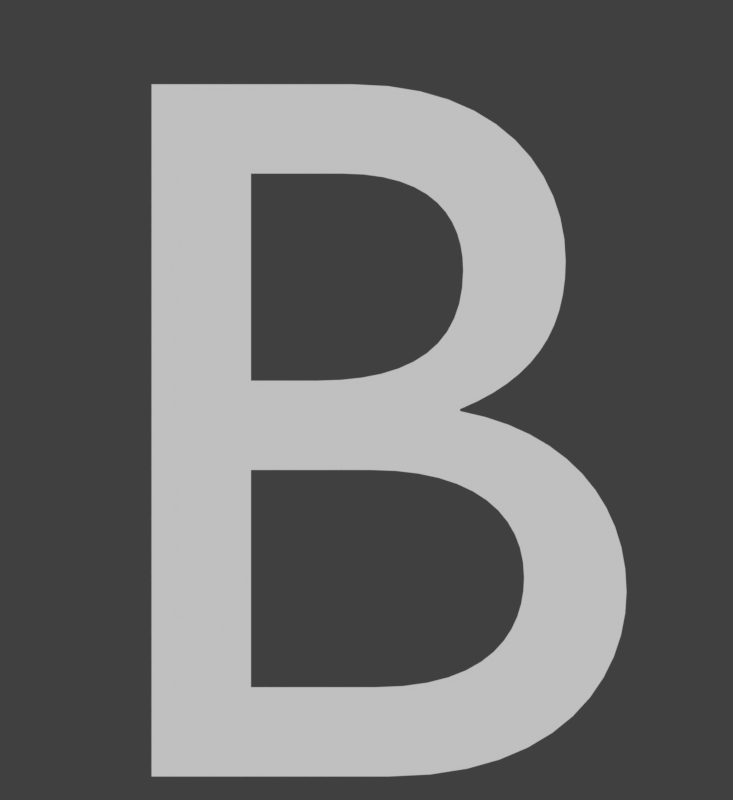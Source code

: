 # Source: ranking_grades.rendermarker.blend  (saved by Blender 2.79.0; exported with 4.5.12 LTS)
import bpy
from mathutils import Matrix  # noqa: F401  (used for matrix-valued properties, if any)

bpy.ops.wm.read_factory_settings(use_empty=True)
scene = bpy.context.scene
scene.name = 'ranking grades (normal)'

# ---- collections
col_collection_1 = bpy.data.collections.new('Collection 1'); scene.collection.children.link(col_collection_1)

# ---- materials (node trees are filled in below, after node groups)
mat_black__75trans = bpy.data.materials.new('black-.75trans')
mat_black__75trans.alpha_threshold = 0.0
mat_black__75trans.roughness = 0.5
mat_black__25trans = bpy.data.materials.new('black-.25trans')
mat_black__25trans.alpha_threshold = 0.0
mat_black__25trans.roughness = 0.5
mat_rank_xh = bpy.data.materials.new('rank-xh')
mat_rank_xh_1 = bpy.data.materials.new('rank-xh')
mat_rank_xh_1.alpha_threshold = 0.0
mat_rank_xh_1.roughness = 0.5
mat_gold = bpy.data.materials.new('gold')
mat_gold.alpha_threshold = 0.0
mat_gold.roughness = 0.5
mat_gold_1 = bpy.data.materials.new('gold')
mat_lightgreen = bpy.data.materials.new('lightgreen')
mat_lightblue = bpy.data.materials.new('lightblue')
mat_sliderborderpurpledark = bpy.data.materials.new('sliderborderpurpledark')
mat_darkred = bpy.data.materials.new('darkred')

# ---- material node trees
mat_black__75trans.use_nodes = True; mat_black__75trans.node_tree.nodes.clear()
_N = mat_black__75trans.node_tree.nodes; _L = mat_black__75trans.node_tree.links
n0 = _N.new('ShaderNodeOutputMaterial'); n0.name = 'Material Output'; n0.location = (300, 300)
n1 = _N.new('ShaderNodeMixShader'); n1.name = 'Mix Shader'; n1.location = (10, 300)
n1.inputs[0].default_value = 0.75
n2 = _N.new('ShaderNodeEmission'); n2.name = 'Emission'; n2.location = (-180, 200)
n2.inputs[0].default_value = (0.0, 0.0, 0.0, 1.0)
n3 = _N.new('ShaderNodeBsdfTransparent'); n3.name = 'Transparent BSDF'; n3.location = (-180, 100)
_L.new(n1.outputs[0], n0.inputs[0])
_L.new(n2.outputs[0], n1.inputs[1])
_L.new(n3.outputs[0], n1.inputs[2])
n0.is_active_output = True
mat_black__25trans.use_nodes = True; mat_black__25trans.node_tree.nodes.clear()
_N = mat_black__25trans.node_tree.nodes; _L = mat_black__25trans.node_tree.links
n0 = _N.new('ShaderNodeOutputMaterial'); n0.name = 'Material Output'; n0.location = (300, 300)
n1 = _N.new('ShaderNodeMixShader'); n1.name = 'Mix Shader'; n1.location = (10, 300)
n1.inputs[0].default_value = 0.25
n2 = _N.new('ShaderNodeEmission'); n2.name = 'Emission'; n2.location = (-180, 200)
n2.inputs[0].default_value = (0.0, 0.0, 0.0, 1.0)
n3 = _N.new('ShaderNodeBsdfTransparent'); n3.name = 'Transparent BSDF'; n3.location = (-180, 100)
_L.new(n1.outputs[0], n0.inputs[0])
_L.new(n2.outputs[0], n1.inputs[1])
_L.new(n3.outputs[0], n1.inputs[2])
n0.is_active_output = True
mat_rank_xh_1.use_nodes = True; mat_rank_xh_1.node_tree.nodes.clear()
_N = mat_rank_xh_1.node_tree.nodes; _L = mat_rank_xh_1.node_tree.links
n0 = _N.new('ShaderNodeOutputMaterial'); n0.name = 'Material Output'; n0.location = (300, 300)
n1 = _N.new('ShaderNodeEmission'); n1.name = 'Emission'; n1.location = (10, 300)
n1.inputs[0].default_value = (0.1733, 0.1464, 0.1464, 1.0)
_L.new(n1.outputs[0], n0.inputs[0])
n0.is_active_output = True
mat_gold.use_nodes = True; mat_gold.node_tree.nodes.clear()
_N = mat_gold.node_tree.nodes; _L = mat_gold.node_tree.links
n0 = _N.new('ShaderNodeOutputMaterial'); n0.name = 'Material Output'; n0.location = (300, 300)
n1 = _N.new('ShaderNodeEmission'); n1.name = 'Emission'; n1.location = (10, 300)
n1.inputs[0].default_value = (0.281, 0.1752, 0.05222, 1.0)
_L.new(n1.outputs[0], n0.inputs[0])
n0.is_active_output = True

# ---- world
world_world_001 = bpy.data.worlds.new('World.001'); scene.world = world_world_001
world_world_001.color = (0.05088, 0.05088, 0.05088)
world_world_001.use_sun_shadow = False
world_world_001.sun_shadow_jitter_overblur = 0.0
world_world_001.cycles.sampling_method = 'MANUAL'

# ---- cameras
cam_camera_046 = bpy.data.cameras.new('Camera.046')
cam_camera_046.type = 'ORTHO'
cam_camera_046.clip_end = 100.0
cam_camera_046.lens = 35.0
cam_camera_046.sensor_width = 32.0
cam_camera_046.sensor_height = 18.0
cam_camera_046.ortho_scale = 1.2
cam_camera_046.dof.focus_distance = 0.0
cam_camera_044 = bpy.data.cameras.new('Camera.044')
cam_camera_044.type = 'ORTHO'
cam_camera_044.clip_end = 100.0
cam_camera_044.lens = 35.0
cam_camera_044.sensor_width = 32.0
cam_camera_044.sensor_height = 18.0
cam_camera_044.ortho_scale = 1.2
cam_camera_044.dof.focus_distance = 0.0
cam_camera_040 = bpy.data.cameras.new('Camera.040')
cam_camera_040.type = 'ORTHO'
cam_camera_040.clip_end = 100.0
cam_camera_040.lens = 35.0
cam_camera_040.sensor_width = 32.0
cam_camera_040.sensor_height = 18.0
cam_camera_040.ortho_scale = 1.2
cam_camera_040.dof.focus_distance = 0.0
cam_camera_006 = bpy.data.cameras.new('Camera.006')
cam_camera_006.type = 'ORTHO'
cam_camera_006.clip_end = 100.0
cam_camera_006.lens = 35.0
cam_camera_006.sensor_width = 32.0
cam_camera_006.sensor_height = 18.0
cam_camera_006.ortho_scale = 1.2
cam_camera_006.dof.focus_distance = 0.0
cam_camera_007 = bpy.data.cameras.new('Camera.007')
cam_camera_007.type = 'ORTHO'
cam_camera_007.clip_end = 100.0
cam_camera_007.lens = 35.0
cam_camera_007.sensor_width = 32.0
cam_camera_007.sensor_height = 18.0
cam_camera_007.ortho_scale = 1.2
cam_camera_007.dof.focus_distance = 0.0
cam_camera_008 = bpy.data.cameras.new('Camera.008')
cam_camera_008.type = 'ORTHO'
cam_camera_008.clip_end = 100.0
cam_camera_008.lens = 35.0
cam_camera_008.sensor_width = 32.0
cam_camera_008.sensor_height = 18.0
cam_camera_008.ortho_scale = 1.2
cam_camera_008.dof.focus_distance = 0.0
cam_camera_009 = bpy.data.cameras.new('Camera.009')
cam_camera_009.type = 'ORTHO'
cam_camera_009.clip_end = 100.0
cam_camera_009.lens = 35.0
cam_camera_009.sensor_width = 32.0
cam_camera_009.sensor_height = 18.0
cam_camera_009.ortho_scale = 1.2
cam_camera_009.dof.focus_distance = 0.0
cam_camera_010 = bpy.data.cameras.new('Camera.010')
cam_camera_010.type = 'ORTHO'
cam_camera_010.clip_end = 100.0
cam_camera_010.lens = 35.0
cam_camera_010.sensor_width = 32.0
cam_camera_010.sensor_height = 18.0
cam_camera_010.ortho_scale = 1.2
cam_camera_010.dof.focus_distance = 0.0

# ---- meshes
me_circle_021 = bpy.data.meshes.new('Circle.021')
me_circle_021.from_pydata([(-1.084, -1.396, 0.0), (-1.269, -1.211, 0.0), (-1.125, -1.392, 0.0), (-1.164, -1.378, 0.0), (-1.199, -1.356, 0.0), (-1.228, -1.327, 0.0), (-1.25, -1.291, 0.0), (-1.264, -1.252, 0.0), (1.269, -1.211, 0.0), (1.084, -1.396, 0.0), (1.264, -1.252, 0.0), (1.25, -1.291, 0.0), (1.228, -1.327, 0.0), (1.199, -1.356, 0.0), (1.164, -1.378, 0.0), (1.125, -1.392, 0.0), (-1.269, 1.199, 0.0), (-1.084, 1.385, 0.0), (-1.264, 1.241, 0.0), (-1.25, 1.28, 0.0), (-1.228, 1.315, 0.0), (-1.199, 1.344, 0.0), (-1.164, 1.366, 0.0), (-1.125, 1.38, 0.0), (1.084, 1.385, 0.0), (1.269, 1.199, 0.0), (1.125, 1.38, 0.0), (1.164, 1.366, 0.0), (1.199, 1.344, 0.0), (1.228, 1.315, 0.0), (1.25, 1.28, 0.0), (1.264, 1.241, 0.0), (1.109, 1.312, 0.0), (1.08, 1.315, 0.0), (1.134, 1.303, 0.0), (1.155, 1.29, 0.0), (1.174, 1.271, 0.0), (1.187, 1.25, 0.0), (1.196, 1.225, 0.0), (1.199, 1.196, 0.0), (1.08, -1.327, 0.0), (1.109, -1.324, 0.0), (1.134, -1.315, 0.0), (1.155, -1.301, 0.0), (1.174, -1.283, 0.0), (1.187, -1.261, 0.0), (1.196, -1.237, 0.0), (1.199, -1.207, 0.0), (-1.109, -1.324, 0.0), (-1.08, -1.327, 0.0), (-1.134, -1.315, 0.0), (-1.155, -1.301, 0.0), (-1.174, -1.283, 0.0), (-1.187, -1.261, 0.0), (-1.196, -1.237, 0.0), (-1.199, -1.207, 0.0), (-1.08, 1.315, 0.0), (-1.109, 1.312, 0.0), (-1.134, 1.303, 0.0), (-1.155, 1.29, 0.0), (-1.174, 1.271, 0.0), (-1.187, 1.25, 0.0), (-1.196, 1.225, 0.0), (-1.199, 1.196, 0.0)], [], [(49, 48, 50, 51, 52, 53, 54, 55, 63, 62, 61, 60, 59, 58, 57, 56, 33, 32, 34, 35, 36, 37, 38, 39, 47, 46, 45, 44, 43, 42, 41, 40), (32, 33, 24, 26), (34, 32, 26, 27), (35, 34, 27, 28), (36, 35, 28, 29), (37, 36, 29, 30), (38, 37, 30, 31), (39, 38, 31, 25), (40, 41, 15, 9), (41, 42, 14, 15), (42, 43, 13, 14), (43, 44, 12, 13), (44, 45, 11, 12), (45, 46, 10, 11), (46, 47, 8, 10), (48, 49, 0, 2), (50, 48, 2, 3), (51, 50, 3, 4), (52, 51, 4, 5), (53, 52, 5, 6), (54, 53, 6, 7), (55, 54, 7, 1), (56, 57, 23, 17), (57, 58, 22, 23), (58, 59, 21, 22), (59, 60, 20, 21), (60, 61, 19, 20), (61, 62, 18, 19), (62, 63, 16, 18), (49, 40, 9, 0), (63, 55, 1, 16), (33, 56, 17, 24), (47, 39, 25, 8)])
me_circle_021.polygons.foreach_set('material_index', [0, 1, 1, 1, 1, 1, 1, 1, 1, 1, 1, 1, 1, 1, 1, 1, 1, 1, 1, 1, 1, 1, 1, 1, 1, 1, 1, 1, 1, 1, 1, 1, 1])
me_circle_021.materials.append(mat_black__75trans)
me_circle_021.materials.append(mat_black__25trans)
me_circle_021.use_remesh_preserve_volume = False
me_circle_021.use_remesh_preserve_attributes = False
me_circle_021.use_mirror_vertex_groups = False
me_circle_021.update()

# ---- curves / text
txt_text_039 = bpy.data.curves.new('Text.039', 'FONT')
txt_text_039.dimensions = '2D'
txt_text_039.body = 'S'
txt_text_039.materials.append(mat_rank_xh)
txt_text_039.use_path_clamp = True
txt_text_039.bevel_resolution = 0
txt_text_039.align_x = 'CENTER'
txt_text_039.align_y = 'CENTER'
txt_text_039.size = 1.85
txt_text_039.space_line = 0.53
txt_text_003 = bpy.data.curves.new('Text.003', 'FONT')
txt_text_003.dimensions = '2D'
txt_text_003.body = 'S'
txt_text_003.materials.append(mat_rank_xh)
txt_text_003.use_path_clamp = True
txt_text_003.bevel_resolution = 0
txt_text_003.align_x = 'CENTER'
txt_text_003.align_y = 'CENTER'
txt_text_003.size = 1.85
txt_text_003.space_line = 0.53
txt_text_002 = bpy.data.curves.new('Text.002', 'FONT')
txt_text_002.dimensions = '2D'
txt_text_002.body = 'S'
txt_text_002.materials.append(mat_rank_xh_1)
txt_text_002.use_path_clamp = True
txt_text_002.bevel_resolution = 0
txt_text_002.align_x = 'CENTER'
txt_text_002.align_y = 'CENTER'
txt_text_002.size = 1.85
txt_text_002.space_line = 0.53
txt_text_001 = bpy.data.curves.new('Text.001', 'FONT')
txt_text_001.dimensions = '2D'
txt_text_001.body = 'S'
txt_text_001.materials.append(mat_gold)
txt_text_001.use_path_clamp = True
txt_text_001.bevel_resolution = 0
txt_text_001.align_x = 'CENTER'
txt_text_001.align_y = 'CENTER'
txt_text_001.size = 1.85
txt_text_001.space_line = 0.53
txt_text_000 = bpy.data.curves.new('Text.000', 'FONT')
txt_text_000.dimensions = '2D'
txt_text_000.body = 'S'
txt_text_000.materials.append(mat_gold_1)
txt_text_000.use_path_clamp = True
txt_text_000.bevel_resolution = 0
txt_text_000.align_x = 'CENTER'
txt_text_000.align_y = 'CENTER'
txt_text_000.size = 1.85
txt_text_000.space_line = 0.53
txt_text_015 = bpy.data.curves.new('Text.015', 'FONT')
txt_text_015.dimensions = '2D'
txt_text_015.body = 'S'
txt_text_015.materials.append(mat_gold_1)
txt_text_015.use_path_clamp = True
txt_text_015.bevel_resolution = 0
txt_text_015.align_x = 'CENTER'
txt_text_015.align_y = 'CENTER'
txt_text_015.size = 1.85
txt_text_015.space_line = 0.53
txt_text_017 = bpy.data.curves.new('Text.017', 'FONT')
txt_text_017.dimensions = '2D'
txt_text_017.body = 'A'
txt_text_017.materials.append(mat_lightgreen)
txt_text_017.use_path_clamp = True
txt_text_017.bevel_resolution = 0
txt_text_017.align_x = 'CENTER'
txt_text_017.align_y = 'CENTER'
txt_text_017.size = 1.85
txt_text_017.space_line = 0.53
txt_text_021 = bpy.data.curves.new('Text.021', 'FONT')
txt_text_021.dimensions = '2D'
txt_text_021.body = 'B'
txt_text_021.materials.append(mat_lightblue)
txt_text_021.use_path_clamp = True
txt_text_021.bevel_resolution = 0
txt_text_021.align_x = 'CENTER'
txt_text_021.align_y = 'CENTER'
txt_text_021.size = 1.85
txt_text_021.space_line = 0.53
txt_text_022 = bpy.data.curves.new('Text.022', 'FONT')
txt_text_022.dimensions = '2D'
txt_text_022.body = 'C'
txt_text_022.materials.append(mat_sliderborderpurpledark)
txt_text_022.use_path_clamp = True
txt_text_022.bevel_resolution = 0
txt_text_022.align_x = 'CENTER'
txt_text_022.align_y = 'CENTER'
txt_text_022.size = 1.85
txt_text_022.space_line = 0.53
txt_text_045 = bpy.data.curves.new('Text.045', 'FONT')
txt_text_045.dimensions = '2D'
txt_text_045.body = 'D'
txt_text_045.materials.append(mat_darkred)
txt_text_045.use_path_clamp = True
txt_text_045.bevel_resolution = 0
txt_text_045.align_x = 'CENTER'
txt_text_045.align_y = 'CENTER'
txt_text_045.size = 1.85
txt_text_045.space_line = 0.53

# ---- objects
ob_rankinggradebg = bpy.data.objects.new('rankinggradebg', None)
ob_bg = bpy.data.objects.new('bg', me_circle_021)
ob_bg_004 = bpy.data.objects.new('bg.004', me_circle_021)
ob_bg_006 = bpy.data.objects.new('bg.006', me_circle_021)
ob_bg_007 = bpy.data.objects.new('bg.007', me_circle_021)
ob_bg_005 = bpy.data.objects.new('bg.005', me_circle_021)
ob_bg_003 = bpy.data.objects.new('bg.003', me_circle_021)
ob_bg_002 = bpy.data.objects.new('bg.002', me_circle_021)
ob_bg_001 = bpy.data.objects.new('bg.001', me_circle_021)
ob_cam_rank_sh = bpy.data.objects.new('cam-rank-SH', cam_camera_046)
ob_xs = bpy.data.objects.new('XS', txt_text_039)
ob_cam_rank_xh = bpy.data.objects.new('cam-rank-XH', cam_camera_044)
ob_cam_rank_x = bpy.data.objects.new('cam-rank-X', cam_camera_040)
ob_cam_rank_s = bpy.data.objects.new('cam-rank-S', cam_camera_006)
ob_xss = bpy.data.objects.new('XSS', txt_text_003)
ob_xss_001 = bpy.data.objects.new('XSS.001', txt_text_002)
ob_ss = bpy.data.objects.new('SS', txt_text_001)
ob_ss_001 = bpy.data.objects.new('SS.001', txt_text_000)
ob_s = bpy.data.objects.new('S', txt_text_015)
ob_cam_rank_a = bpy.data.objects.new('cam-rank-A', cam_camera_007)
ob_a = bpy.data.objects.new('A', txt_text_017)
ob_cam_rank_b = bpy.data.objects.new('cam-rank-B', cam_camera_008)
ob_b = bpy.data.objects.new('B', txt_text_021)
ob_cam_rank_c = bpy.data.objects.new('cam-rank-C', cam_camera_009)
ob_c = bpy.data.objects.new('C', txt_text_022)
ob_cam_rank_d = bpy.data.objects.new('cam-rank-D', cam_camera_010)
ob_d = bpy.data.objects.new('D', txt_text_045)

# ---- transforms, parenting, visibility, modifiers, constraints
ob_rankinggradebg.location = (2.25, -1.75, 6.0)
ob_rankinggradebg.empty_image_offset = (0.0, 0.0)
ob_rankinggradebg.show_name = True
ob_rankinggradebg.show_in_front = True
ob_rankinggradebg.lineart.crease_threshold = 0.0
ob_bg.parent = ob_rankinggradebg
ob_bg.matrix_parent_inverse = Matrix(((1.0, 0.0, 0.0, -2.25), (0.0, 1.0, 0.0, 1.75), (0.0, 0.0, 1.0, 1.0), (0.0, 0.0, 0.0, 1.0)))
ob_bg.location = (0.0, -2.0, -1.0)
ob_bg.scale = (0.4313, 0.4313, 0.4313)
ob_bg.lineart.crease_threshold = 0.0
ob_bg_004.parent = ob_rankinggradebg
ob_bg_004.matrix_parent_inverse = Matrix(((1.0, 0.0, 0.0, -2.25), (0.0, 1.0, 0.0, 1.75), (0.0, 0.0, 1.0, 1.0), (0.0, 0.0, 0.0, 1.0)))
ob_bg_004.location = (2.0, -2.0, -1.0)
ob_bg_004.scale = (0.4313, 0.4313, 0.4313)
ob_bg_004.lineart.crease_threshold = 0.0
ob_bg_006.parent = ob_rankinggradebg
ob_bg_006.matrix_parent_inverse = Matrix(((1.0, 0.0, 0.0, -2.25), (0.0, 1.0, 0.0, 1.75), (0.0, 0.0, 1.0, 1.0), (0.0, 0.0, 0.0, 1.0)))
ob_bg_006.location = (2.0, -4.0, -1.0)
ob_bg_006.scale = (0.4313, 0.4313, 0.4313)
ob_bg_006.lineart.crease_threshold = 0.0
ob_bg_007.parent = ob_rankinggradebg
ob_bg_007.matrix_parent_inverse = Matrix(((1.0, 0.0, 0.0, -2.25), (0.0, 1.0, 0.0, 1.75), (0.0, 0.0, 1.0, 1.0), (0.0, 0.0, 0.0, 1.0)))
ob_bg_007.location = (4.0, -4.0, -1.0)
ob_bg_007.scale = (0.4313, 0.4313, 0.4313)
ob_bg_007.lineart.crease_threshold = 0.0
ob_bg_005.parent = ob_rankinggradebg
ob_bg_005.matrix_parent_inverse = Matrix(((1.0, 0.0, 0.0, -2.25), (0.0, 1.0, 0.0, 1.75), (0.0, 0.0, 1.0, 1.0), (0.0, 0.0, 0.0, 1.0)))
ob_bg_005.location = (4.0, -2.0, -1.0)
ob_bg_005.scale = (0.4313, 0.4313, 0.4313)
ob_bg_005.lineart.crease_threshold = 0.0
ob_bg_003.parent = ob_rankinggradebg
ob_bg_003.matrix_parent_inverse = Matrix(((1.0, 0.0, 0.0, -2.25), (0.0, 1.0, 0.0, 1.75), (0.0, 0.0, 1.0, 1.0), (0.0, 0.0, 0.0, 1.0)))
ob_bg_003.location = (4.0, 0.0, -1.0)
ob_bg_003.scale = (0.4313, 0.4313, 0.4313)
ob_bg_003.lineart.crease_threshold = 0.0
ob_bg_002.parent = ob_rankinggradebg
ob_bg_002.matrix_parent_inverse = Matrix(((1.0, 0.0, 0.0, -2.25), (0.0, 1.0, 0.0, 1.75), (0.0, 0.0, 1.0, 1.0), (0.0, 0.0, 0.0, 1.0)))
ob_bg_002.location = (2.0, 0.0, -1.0)
ob_bg_002.scale = (0.4313, 0.4313, 0.4313)
ob_bg_002.lineart.crease_threshold = 0.0
ob_bg_001.parent = ob_rankinggradebg
ob_bg_001.matrix_parent_inverse = Matrix(((1.0, 0.0, 0.0, -2.25), (0.0, 1.0, 0.0, 1.75), (0.0, 0.0, 1.0, 1.0), (0.0, 0.0, 0.0, 1.0)))
ob_bg_001.location = (0.0, 0.0, -1.0)
ob_bg_001.scale = (0.4313, 0.4313, 0.4313)
ob_bg_001.lineart.crease_threshold = 0.0
ob_cam_rank_sh.location = (2.0, -4.0, 5.0)
ob_cam_rank_sh.lock_rotations_4d = False
ob_cam_rank_sh.empty_display_type = 'ARROWS'
ob_cam_rank_sh.color = (0.0, 0.0, 0.0, 0.0)
ob_cam_rank_sh.display_type = 'WIRE'
ob_cam_rank_sh.lineart.crease_threshold = 0.0
ob_xs.parent = ob_cam_rank_sh
ob_xs.matrix_parent_inverse = Matrix(((1.0, 0.0, 0.0, 0.0), (0.0, 1.0, 0.0, 5.556), (0.0, -5.96e-08, 1.0, -5.0), (0.0, 0.0, 0.0, 1.0)))
ob_xs.location = (-0.008037, -5.664, -6.44e-09)
ob_xs.scale = (0.809, 0.809, 0.809)
ob_xs.lineart.crease_threshold = 0.0
ob_cam_rank_xh.location = (4.0, -4.0, 5.0)
ob_cam_rank_xh.lock_rotations_4d = False
ob_cam_rank_xh.empty_display_type = 'ARROWS'
ob_cam_rank_xh.color = (0.0, 0.0, 0.0, 0.0)
ob_cam_rank_xh.display_type = 'WIRE'
ob_cam_rank_xh.lineart.crease_threshold = 0.0
ob_cam_rank_x.location = (4.0, -2.0, 5.0)
ob_cam_rank_x.lock_rotations_4d = False
ob_cam_rank_x.empty_display_type = 'ARROWS'
ob_cam_rank_x.color = (0.0, 0.0, 0.0, 0.0)
ob_cam_rank_x.display_type = 'WIRE'
ob_cam_rank_x.lineart.crease_threshold = 0.0
ob_cam_rank_s.location = (2.0, -2.0, 5.0)
ob_cam_rank_s.lock_rotations_4d = False
ob_cam_rank_s.empty_display_type = 'ARROWS'
ob_cam_rank_s.color = (0.0, 0.0, 0.0, 0.0)
ob_cam_rank_s.display_type = 'WIRE'
ob_cam_rank_s.lineart.crease_threshold = 0.0
ob_xss.parent = ob_cam_rank_s
ob_xss.matrix_parent_inverse = Matrix(((1.0, 0.0, 0.0, 0.0), (0.0, 1.0, 0.0, 5.556), (0.0, -5.96e-08, 1.0, -5.0), (0.0, 0.0, 0.0, 1.0)))
ob_xss.location = (1.904, -7.7, -1.311e-07)
ob_xss.scale = (0.7321, 0.7321, 0.7321)
ob_xss.lineart.crease_threshold = 0.0
ob_xss_001.parent = ob_cam_rank_s
ob_xss_001.matrix_parent_inverse = Matrix(((1.0, 0.0, 0.0, 0.0), (0.0, 1.0, 0.0, 5.556), (0.0, -5.96e-08, 1.0, -5.0), (0.0, 0.0, 0.0, 1.0)))
ob_xss_001.location = (2.104, -7.598, -0.05796)
ob_xss_001.scale = (0.7321, 0.7321, 0.7321)
ob_xss_001.lineart.crease_threshold = 0.0
ob_ss.parent = ob_cam_rank_s
ob_ss.matrix_parent_inverse = Matrix(((1.0, 0.0, 0.0, 0.0), (0.0, 1.0, 0.0, 5.556), (0.0, -5.96e-08, 1.0, -5.0), (0.0, 0.0, 0.0, 1.0)))
ob_ss.location = (2.104, -5.588, -0.05796)
ob_ss.scale = (0.7321, 0.7321, 0.7321)
ob_ss.lineart.crease_threshold = 0.0
ob_ss_001.parent = ob_cam_rank_s
ob_ss_001.matrix_parent_inverse = Matrix(((1.0, 0.0, 0.0, 0.0), (0.0, 1.0, 0.0, 5.556), (0.0, -5.96e-08, 1.0, -5.0), (0.0, 0.0, 0.0, 1.0)))
ob_ss_001.location = (1.904, -5.689, -1.125e-08)
ob_ss_001.scale = (0.7321, 0.7321, 0.7321)
ob_ss_001.lineart.crease_threshold = 0.0
ob_s.parent = ob_cam_rank_s
ob_s.matrix_parent_inverse = Matrix(((1.0, 0.0, 0.0, 0.0), (0.0, 1.0, 0.0, 5.556), (0.0, -5.96e-08, 1.0, -5.0), (0.0, 0.0, 0.0, 1.0)))
ob_s.location = (-0.008037, -5.664, -6.44e-09)
ob_s.scale = (0.809, 0.809, 0.809)
ob_s.lineart.crease_threshold = 0.0
ob_cam_rank_a.location = (0.0, -2.0, 5.0)
ob_cam_rank_a.lock_rotations_4d = False
ob_cam_rank_a.empty_display_type = 'ARROWS'
ob_cam_rank_a.color = (0.0, 0.0, 0.0, 0.0)
ob_cam_rank_a.display_type = 'WIRE'
ob_cam_rank_a.lineart.crease_threshold = 0.0
ob_a.parent = ob_cam_rank_a
ob_a.matrix_parent_inverse = Matrix(((1.0, 0.0, 0.0, -0.0), (0.0, 1.0, 0.0, 4.035), (0.0, 0.0, 1.0, -5.0), (0.0, 0.0, 0.0, 1.0)))
ob_a.location = (-0.008037, -4.147, 0.0)
ob_a.scale = (0.8376, 0.8376, 0.8376)
ob_a.lineart.crease_threshold = 0.0
ob_cam_rank_b.location = (4.0, 0.0, 5.0)
ob_cam_rank_b.lock_rotations_4d = False
ob_cam_rank_b.empty_display_type = 'ARROWS'
ob_cam_rank_b.color = (0.0, 0.0, 0.0, 0.0)
ob_cam_rank_b.display_type = 'WIRE'
ob_cam_rank_b.lineart.crease_threshold = 0.0
ob_b.parent = ob_cam_rank_b
ob_b.matrix_parent_inverse = Matrix(((1.0, 0.0, 0.0, -0.0), (0.0, 1.0, 0.0, 2.589), (0.0, 0.0, 1.0, -5.0), (0.0, 0.0, 0.0, 1.0)))
ob_b.location = (-0.008037, -2.697, 0.0)
ob_b.scale = (0.823, 0.823, 0.823)
ob_b.lineart.crease_threshold = 0.0
ob_cam_rank_c.location = (2.0, 0.0, 5.0)
ob_cam_rank_c.lock_rotations_4d = False
ob_cam_rank_c.empty_display_type = 'ARROWS'
ob_cam_rank_c.color = (0.0, 0.0, 0.0, 0.0)
ob_cam_rank_c.display_type = 'WIRE'
ob_cam_rank_c.lineart.crease_threshold = 0.0
ob_c.parent = ob_cam_rank_c
ob_c.matrix_parent_inverse = Matrix(((1.0, 0.0, 0.0, -0.0), (0.0, 1.0, 0.0, 1.249), (0.0, 0.0, 1.0, -5.0), (0.0, 0.0, 0.0, 1.0)))
ob_c.location = (-0.01338, -1.349, 0.0)
ob_c.scale = (0.8508, 0.8508, 0.8508)
ob_c.lineart.crease_threshold = 0.0
ob_cam_rank_d.location = (0.0, 0.0, 5.0)
ob_cam_rank_d.lock_rotations_4d = False
ob_cam_rank_d.empty_display_type = 'ARROWS'
ob_cam_rank_d.color = (0.0, 0.0, 0.0, 0.0)
ob_cam_rank_d.display_type = 'WIRE'
ob_cam_rank_d.lineart.crease_threshold = 0.0
ob_d.parent = ob_cam_rank_d
ob_d.matrix_parent_inverse = Matrix(((1.0, 0.0, 0.0, -0.0), (0.0, 1.0, 0.0, -0.0), (0.0, 0.0, 1.0, -5.0), (0.0, 0.0, 0.0, 1.0)))
ob_d.location = (-0.009451, -0.08946, 0.0)
ob_d.scale = (0.8508, 0.8508, 0.8508)
ob_d.lineart.crease_threshold = 0.0

# ---- collection membership
col_collection_1.objects.link(ob_rankinggradebg)
col_collection_1.objects.link(ob_bg)
col_collection_1.objects.link(ob_bg_004)
col_collection_1.objects.link(ob_bg_006)
col_collection_1.objects.link(ob_bg_007)
col_collection_1.objects.link(ob_bg_005)
col_collection_1.objects.link(ob_bg_003)
col_collection_1.objects.link(ob_bg_002)
col_collection_1.objects.link(ob_bg_001)
col_collection_1.objects.link(ob_cam_rank_sh)
col_collection_1.objects.link(ob_xs)
col_collection_1.objects.link(ob_cam_rank_xh)
col_collection_1.objects.link(ob_cam_rank_x)
col_collection_1.objects.link(ob_cam_rank_s)
col_collection_1.objects.link(ob_xss)
col_collection_1.objects.link(ob_xss_001)
col_collection_1.objects.link(ob_ss)
col_collection_1.objects.link(ob_ss_001)
col_collection_1.objects.link(ob_s)
col_collection_1.objects.link(ob_cam_rank_a)
col_collection_1.objects.link(ob_a)
col_collection_1.objects.link(ob_cam_rank_b)
col_collection_1.objects.link(ob_b)
col_collection_1.objects.link(ob_cam_rank_c)
col_collection_1.objects.link(ob_c)
col_collection_1.objects.link(ob_cam_rank_d)
col_collection_1.objects.link(ob_d)

# ---- scene / render settings (as saved in the file)
scene.camera = ob_cam_rank_b
scene.frame_start = 1; scene.frame_end = 16; scene.frame_set(3)
scene.render.engine = 'CYCLES'
scene.render.image_settings.compression = 0
scene.render.resolution_x = 440
scene.render.resolution_y = 480
scene.render.resolution_percentage = 200
scene.render.fps = 30
scene.render.dither_intensity = 0.0
scene.render.film_transparent = True
scene.cycles.use_denoising = False
scene.cycles.samples = 15
scene.cycles.sampling_pattern = 'TABULATED_SOBOL'
scene.cycles.light_sampling_threshold = 0.0
scene.cycles.use_adaptive_sampling = False
scene.cycles.use_light_tree = False
scene.cycles.blur_glossy = 0.0
scene.cycles.max_bounces = 6
scene.cycles.diffuse_bounces = 6
scene.cycles.glossy_bounces = 6
scene.cycles.transmission_bounces = 6
scene.cycles.volume_bounces = 6
scene.cycles.transparent_max_bounces = 6
scene.cycles.sample_clamp_indirect = 0.0
scene.view_settings.view_transform = 'Standard'
bpy.context.view_layer.update()

# ---- added for rendering (the .blend has no usable light): sun
light_auto_sun = bpy.data.lights.new('AutoSun', 'SUN')
light_auto_sun.energy = 3.0
light_auto_sun.angle = 0.0523599
ob_auto_sun = bpy.data.objects.new('AutoSun', light_auto_sun)
scene.collection.objects.link(ob_auto_sun)
ob_auto_sun.rotation_euler = (0.872665, 0.174533, 0.523599)
bpy.context.view_layer.update()
